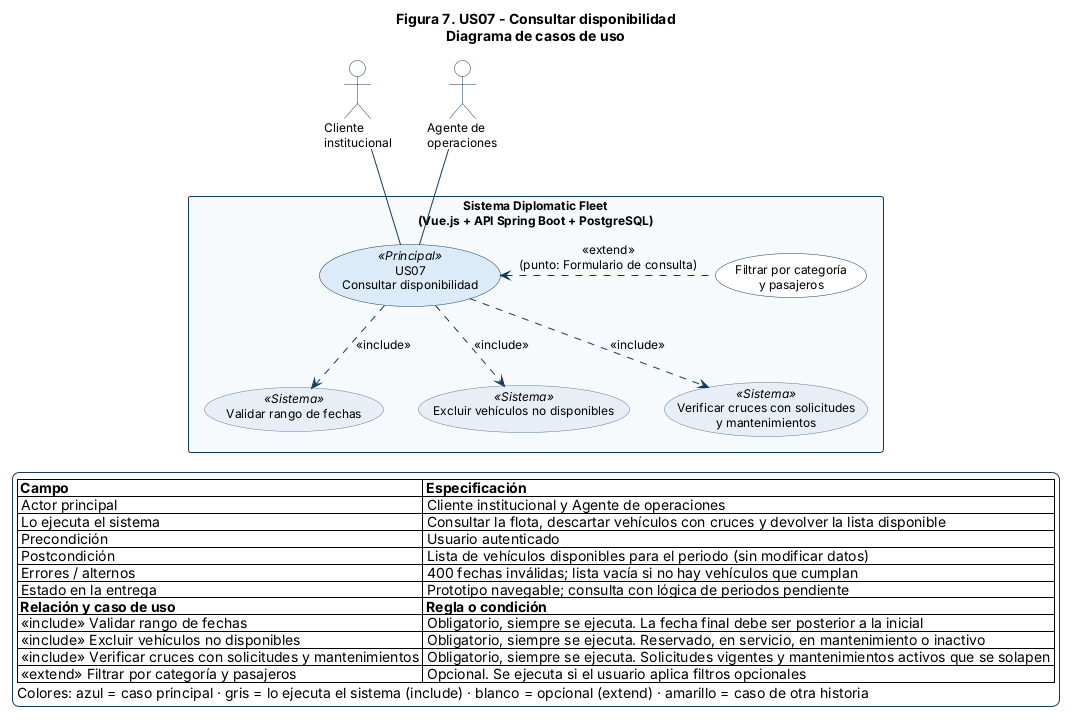

The diagram above was rendered by PlantUML. Its source (embedded in the PNG):
@startuml US07
top to bottom direction
skinparam shadowing false
skinparam backgroundColor #FFFFFF
skinparam defaultFontName Arial
skinparam defaultFontSize 12
skinparam ArrowColor #123A63
skinparam ActorBorderColor #123A63
skinparam ActorBackgroundColor #FFFFFF
skinparam RectangleBorderColor #123A63
skinparam RectangleBackgroundColor #F7FAFC
skinparam RectangleFontStyle bold
skinparam UsecaseBorderColor #123A63
skinparam UsecaseBackgroundColor #FFFFFF
skinparam UsecaseBackgroundColor<<Sistema>> #E8EEF5
skinparam UsecaseBorderColor<<Sistema>> #5B7A99
skinparam UsecaseBackgroundColor<<Relacionado>> #FFF4D6
skinparam UsecaseBorderColor<<Relacionado>> #B8860B
skinparam UsecaseBackgroundColor<<Principal>> #DCEBFA
skinparam UsecaseBorderWidth 1.5
skinparam LegendBackgroundColor #FFFFFF
skinparam LegendBorderColor #123A63
skinparam NoteBackgroundColor #FFFBE6
skinparam NoteBorderColor #B8860B

title Figura 7. US07 - Consultar disponibilidad\nDiagrama de casos de uso
actor "Cliente\ninstitucional" as CLI
actor "Agente de\noperaciones" as AGE
rectangle "Sistema Diplomatic Fleet\n(Vue.js + API Spring Boot + PostgreSQL)" as SYS {
  usecase "US07\nConsultar disponibilidad" as UC <<Principal>>
  usecase "Validar rango de fechas" as I1 <<Sistema>>
  usecase "Excluir vehículos no disponibles" as I2 <<Sistema>>
  usecase "Verificar cruces con solicitudes\ny mantenimientos" as I3 <<Sistema>>
  usecase "Filtrar por categoría\ny pasajeros" as E1
}
CLI -down- UC
AGE -down- UC
UC .down.> I1 : <<include>>
UC .down.> I2 : <<include>>
UC .down.> I3 : <<include>>
E1 .left.> UC : <<extend>>\n(punto: Formulario de consulta)
legend bottom
  |= Campo |= Especificación |
  | Actor principal | Cliente institucional y Agente de operaciones |
  | Lo ejecuta el sistema | Consultar la flota, descartar vehículos con cruces y devolver la lista disponible |
  | Precondición | Usuario autenticado |
  | Postcondición | Lista de vehículos disponibles para el periodo (sin modificar datos) |
  | Errores / alternos | 400 fechas inválidas; lista vacía si no hay vehículos que cumplan |
  | Estado en la entrega | Prototipo navegable; consulta con lógica de periodos pendiente |
  |= Relación y caso de uso |= Regla o condición |
  | <<include>> Validar rango de fechas | Obligatorio, siempre se ejecuta. La fecha final debe ser posterior a la inicial |
  | <<include>> Excluir vehículos no disponibles | Obligatorio, siempre se ejecuta. Reservado, en servicio, en mantenimiento o inactivo |
  | <<include>> Verificar cruces con solicitudes y mantenimientos | Obligatorio, siempre se ejecuta. Solicitudes vigentes y mantenimientos activos que se solapen |
  | <<extend>> Filtrar por categoría y pasajeros | Opcional. Se ejecuta si el usuario aplica filtros opcionales |
  Colores: azul = caso principal · gris = lo ejecuta el sistema (include) · blanco = opcional (extend) · amarillo = caso de otra historia
endlegend
@enduml